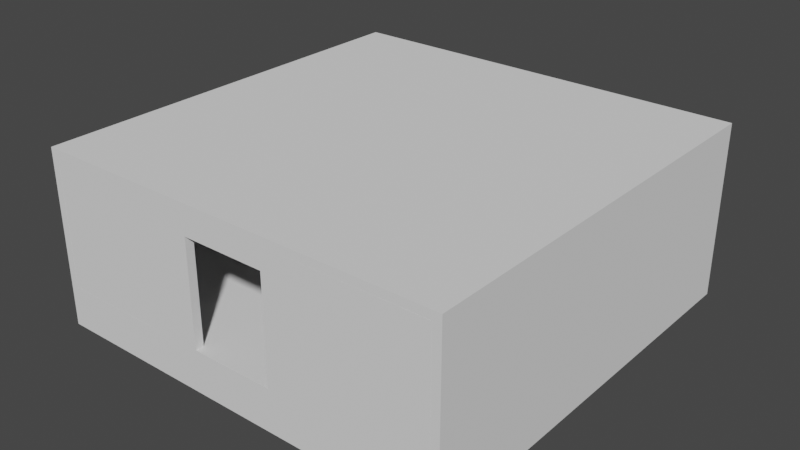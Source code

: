 # Source: Module_Room_2_Way.blend  (saved by Blender 2.92.15; exported with 4.5.12 LTS)
import bpy
from mathutils import Matrix  # noqa: F401  (used for matrix-valued properties, if any)

bpy.ops.wm.read_factory_settings(use_empty=True)
scene = bpy.context.scene
scene.name = 'Scene'

# ---- world
world_world = bpy.data.worlds.new('World'); scene.world = world_world
world_world.use_nodes = True; world_world.node_tree.nodes.clear()
_N = world_world.node_tree.nodes; _L = world_world.node_tree.links
n0 = _N.new('ShaderNodeOutputWorld'); n0.name = 'World Output'; n0.location = (300, 300)
n1 = _N.new('ShaderNodeBackground'); n1.name = 'Background'; n1.location = (10, 300)
n1.inputs[0].default_value = (0.05088, 0.05088, 0.05088, 1.0)
_L.new(n1.outputs[0], n0.inputs[0])
n0.is_active_output = True
world_world.color = (0.05088, 0.05088, 0.05088)
world_world.use_sun_shadow = False
world_world.sun_shadow_jitter_overblur = 0.0

# ---- meshes
me_cube = bpy.data.meshes.new('Cube')
me_cube.from_pydata([(-1.0, -1.0, -1.0), (-1.0, -1.0, 1.0), (-1.0, 1.0, -1.0), (-1.0, 1.0, 1.0), (1.0, -1.0, -1.0), (1.0, -1.0, 1.0), (1.0, 1.0, -1.0), (1.0, 1.0, 1.0)], [], [(0, 1, 3, 2), (2, 3, 7, 6), (6, 7, 5, 4), (4, 5, 1, 0), (2, 6, 4, 0), (7, 3, 1, 5)])
_uv = me_cube.uv_layers.new(name='UVMap')
_uv.uv.foreach_set('vector', [0.375, 0.0, 0.625, 0.0, 0.625, 0.25, 0.375, 0.25, 0.375, 0.25, 0.625, 0.25, 0.625, 0.5, 0.375, 0.5, 0.375, 0.5, 0.625, 0.5, 0.625, 0.75, 0.375, 0.75, 0.375, 0.75, 0.625, 0.75, 0.625, 1.0, 0.375, 1.0, 0.125, 0.5, 0.375, 0.5, 0.375, 0.75, 0.125, 0.75, 0.625, 0.5, 0.875, 0.5, 0.875, 0.75, 0.625, 0.75])
me_cube.use_remesh_fix_poles = True
me_cube.use_remesh_preserve_attributes = False
me_cube.use_mirror_vertex_groups = False
me_cube.update()
me_cube_007 = bpy.data.meshes.new('Cube.007')
me_cube_007.from_pydata([(-1.0, -1.0, -1.0), (-1.0, -1.0, 1.0), (-1.0, 1.0, -1.0), (-1.0, 1.0, 1.0), (1.0, -1.0, -1.0), (1.0, -1.0, 1.0), (1.0, 1.0, -1.0), (1.0, 1.0, 1.0), (-1.0, 0.2, -1.0), (-1.0, 0.2, 1.0), (1.0, 0.2, -1.0), (1.0, 0.2, 1.0), (-1.0, -0.2, -1.0), (1.0, -0.2, 1.0), (-1.0, -0.2, 1.0), (1.0, -0.2, -1.0), (-1.0, -1.0, 0.6667), (-1.0, 1.0, 0.6667), (1.0, 1.0, 0.6667), (1.0, -1.0, 0.6667), (1.0, 0.2, 0.6667), (-1.0, 0.2, 0.6667), (-1.0, -0.2, 0.6667), (1.0, -0.2, 0.6667)], [], [(21, 9, 3, 17), (17, 3, 7, 18), (23, 13, 5, 19), (19, 5, 1, 16), (12, 15, 4, 0), (13, 14, 1, 5), (7, 3, 9, 11), (2, 6, 10, 8), (18, 7, 11, 20), (22, 14, 9, 21), (16, 1, 14, 22), (11, 9, 14, 13), (10, 8, 21, 20), (20, 11, 13, 23), (0, 16, 22, 12), (6, 18, 20, 10), (4, 19, 16, 0), (15, 23, 19, 4), (2, 17, 18, 6), (8, 21, 17, 2), (21, 20, 23, 22), (15, 12, 22, 23), (23, 15, 10, 20), (22, 12, 8, 21)])
_uv = me_cube_007.uv_layers.new(name='UVMap')
_uv.uv.foreach_set('vector', [0.5804, 0.1909, 0.625, 0.1909, 0.625, 0.25, 0.5804, 0.25, 0.5804, 0.25, 0.625, 0.25, 0.625, 0.5, 0.5804, 0.5, 0.5804, 0.6546, 0.625, 0.6546, 0.625, 0.75, 0.5804, 0.75, 0.5804, 0.75, 0.625, 0.75, 0.625, 1.0, 0.5804, 1.0, 0.125, 0.6546, 0.375, 0.6546, 0.375, 0.75, 0.125, 0.75, 0.625, 0.6546, 0.875, 0.6546, 0.875, 0.75, 0.625, 0.75, 0.625, 0.5, 0.875, 0.5, 0.875, 0.5591, 0.625, 0.5591, 0.125, 0.5, 0.375, 0.5, 0.375, 0.5591, 0.125, 0.5591, 0.5804, 0.5, 0.625, 0.5, 0.625, 0.5591, 0.5804, 0.5591, 0.5804, 0.09545, 0.625, 0.09545, 0.625, 0.1909, 0.5804, 0.1909, 0.5804, 0.0, 0.625, 0.0, 0.625, 0.09545, 0.5804, 0.09545, 0.625, 0.5591, 0.875, 0.5591, 0.875, 0.6546, 0.625, 0.6546, 0.375, 0.5591, 0.125, 0.5591, 0.0, 0.0, 0.5804, 0.5591, 0.5804, 0.5591, 0.625, 0.5591, 0.625, 0.6546, 0.5804, 0.6546, 0.375, 0.0, 0.5804, 0.0, 0.5804, 0.09545, 0.375, 0.09545, 0.375, 0.5, 0.5804, 0.5, 0.5804, 0.5591, 0.375, 0.5591, 0.375, 0.75, 0.5804, 0.75, 0.5804, 1.0, 0.375, 1.0, 0.375, 0.6546, 0.5804, 0.6546, 0.5804, 0.75, 0.375, 0.75, 0.375, 0.25, 0.5804, 0.25, 0.5804, 0.5, 0.375, 0.5, 0.375, 0.1909, 0.5804, 0.1909, 0.5804, 0.25, 0.375, 0.25, 0.5804, 0.1909, 0.5804, 0.5591, 0.0, 0.0, 0.5804, 0.09545, 0.375, 0.6546, 0.125, 0.6546, 0.5804, 0.09545, 0.0, 0.0, 0.5804, 0.6546, 0.375, 0.6546, 0.375, 0.5591, 0.5804, 0.5591, 0.5804, 0.09545, 0.375, 0.09545, 0.125, 0.5591, 0.0, 0.0])
me_cube_007.use_remesh_fix_poles = True
me_cube_007.use_remesh_preserve_attributes = False
me_cube_007.use_mirror_vertex_groups = False
me_cube_007.update()
me_cube_008 = bpy.data.meshes.new('Cube.008')
me_cube_008.from_pydata([(-1.0, -1.0, -1.0), (-1.0, -1.0, 1.0), (-1.0, 1.0, -1.0), (-1.0, 1.0, 1.0), (1.0, -1.0, -1.0), (1.0, -1.0, 1.0), (1.0, 1.0, -1.0), (1.0, 1.0, 1.0), (-1.0, -0.2, -1.0), (-1.0, -0.2, 1.0), (1.0, -0.2, -1.0), (1.0, -0.2, 1.0), (-1.0, 0.2, 1.0), (1.0, 0.2, -1.0), (-1.0, 0.2, -1.0), (1.0, 0.2, 1.0), (-1.0, -1.0, 0.6667), (-1.0, 1.0, 0.6667), (1.0, 1.0, 0.6667), (1.0, -1.0, 0.6667), (1.0, -0.2, 0.6667), (-1.0, -0.2, 0.6667), (1.0, 0.2, 0.6667), (-1.0, 0.2, 0.6667), (1.0, -0.2, 0.6667), (1.0, -0.2, -1.0), (1.0, 0.2, -1.0), (1.0, 0.2, 0.6667)], [(21, 24), (25, 8), (23, 27), (26, 14)], [(23, 12, 3, 17), (17, 3, 7, 18), (20, 11, 5, 19), (19, 5, 1, 16), (8, 10, 4, 0), (11, 9, 1, 5), (15, 12, 9, 11), (22, 15, 11, 20), (16, 1, 9, 21), (18, 7, 15, 22), (2, 6, 13, 14), (7, 3, 12, 15), (21, 9, 12, 23), (6, 18, 22, 13), (0, 16, 21, 8), (22, 20, 24, 27), (4, 19, 16, 0), (10, 20, 19, 4), (2, 17, 18, 6), (14, 23, 17, 2), (13, 22, 27, 26), (20, 10, 25, 24), (21, 8, 14, 23), (24, 25, 26, 27)])
_uv = me_cube_008.uv_layers.new(name='UVMap')
_uv.uv.foreach_set('vector', [0.4832, 0.1503, 0.625, 0.1503, 0.625, 0.25, 0.4832, 0.25, 0.4832, 0.25, 0.625, 0.25, 0.625, 0.5, 0.4832, 0.5, 0.4832, 0.6498, 0.625, 0.6498, 0.625, 0.75, 0.4832, 0.75, 0.4832, 0.75, 0.625, 0.75, 0.625, 1.0, 0.4832, 1.0, 0.125, 0.6498, 0.375, 0.6498, 0.375, 0.75, 0.125, 0.75, 0.625, 0.6498, 0.875, 0.6498, 0.875, 0.75, 0.625, 0.75, 0.625, 0.5997, 0.875, 0.5997, 0.875, 0.6498, 0.625, 0.6498, 0.4832, 0.5997, 0.625, 0.5997, 0.625, 0.6498, 0.4832, 0.6498, 0.4832, 0.0, 0.625, 0.0, 0.625, 0.1002, 0.4832, 0.1002, 0.4832, 0.5, 0.625, 0.5, 0.625, 0.5997, 0.4832, 0.5997, 0.125, 0.5, 0.375, 0.5, 0.375, 0.5997, 0.125, 0.5997, 0.625, 0.5, 0.875, 0.5, 0.875, 0.5997, 0.625, 0.5997, 0.4832, 0.1002, 0.625, 0.1002, 0.625, 0.1503, 0.4832, 0.1503, 0.375, 0.5, 0.4832, 0.5, 0.4832, 0.5997, 0.375, 0.5997, 0.375, 0.0, 0.4832, 0.0, 0.4832, 0.1002, 0.375, 0.1002, 0.4832, 0.5997, 0.4832, 0.6498, 0.4832, 0.6498, 0.4832, 0.5997, 0.375, 0.75, 0.4832, 0.75, 0.4832, 1.0, 0.375, 1.0, 0.375, 0.6498, 0.4832, 0.6498, 0.4832, 0.75, 0.375, 0.75, 0.375, 0.25, 0.4832, 0.25, 0.4832, 0.5, 0.375, 0.5, 0.375, 0.1503, 0.4832, 0.1503, 0.4832, 0.25, 0.375, 0.25, 0.375, 0.5997, 0.4832, 0.5997, 0.4832, 0.5997, 0.375, 0.5997, 0.4832, 0.6498, 0.375, 0.6498, 0.375, 0.6498, 0.4832, 0.6498, 0.4832, 0.1002, 0.375, 0.1002, 0.375, 0.1503, 0.4832, 0.1503, 0.4832, 0.6498, 0.375, 0.6498, 0.375, 0.5997, 0.4832, 0.5997])
me_cube_008.use_remesh_fix_poles = True
me_cube_008.use_remesh_preserve_attributes = False
me_cube_008.use_mirror_vertex_groups = False
me_cube_008.update()
me_cube_009 = bpy.data.meshes.new('Cube.009')
me_cube_009.from_pydata([(-1.0, -1.0, -1.0), (-1.0, -1.0, 1.0), (-1.0, 1.0, -1.0), (-1.0, 1.0, 1.0), (1.0, -1.0, -1.0), (1.0, -1.0, 1.0), (1.0, 1.0, -1.0), (1.0, 1.0, 1.0), (-1.0, -0.2083, -1.0), (-1.0, -0.2083, 1.0), (1.0, -0.2083, -1.0), (1.0, -0.2083, 1.0), (-1.0, 0.2083, 1.0), (1.0, 0.2083, -1.0), (-1.0, 0.2083, -1.0), (1.0, 0.2083, 1.0), (-1.0, -1.0, 0.6667), (-1.0, 1.0, 0.6667), (1.0, 1.0, 0.6667), (1.0, -1.0, 0.6667), (1.0, -0.2083, 0.6667), (-1.0, -0.2083, 0.6667), (1.0, 0.2083, 0.6667), (-1.0, 0.2083, 0.6667)], [], [(23, 12, 3, 17), (17, 3, 7, 18), (20, 11, 5, 19), (19, 5, 1, 16), (8, 10, 4, 0), (11, 9, 1, 5), (15, 12, 9, 11), (22, 15, 11, 20), (16, 1, 9, 21), (18, 7, 15, 22), (2, 6, 13, 14), (7, 3, 12, 15), (21, 9, 12, 23), (10, 8, 21, 20), (6, 18, 22, 13), (0, 16, 21, 8), (4, 19, 16, 0), (10, 20, 19, 4), (2, 17, 18, 6), (14, 23, 17, 2), (23, 22, 20, 21), (13, 14, 23, 22)])
_uv = me_cube_009.uv_layers.new(name='UVMap')
_uv.uv.foreach_set('vector', [0.6029, 0.1595, 0.625, 0.1595, 0.625, 0.25, 0.6029, 0.25, 0.6029, 0.25, 0.625, 0.25, 0.625, 0.5, 0.6029, 0.5, 0.6029, 0.6652, 0.625, 0.6652, 0.625, 0.75, 0.6029, 0.75, 0.6029, 0.75, 0.625, 0.75, 0.625, 1.0, 0.6029, 1.0, 0.125, 0.6652, 0.375, 0.6652, 0.375, 0.75, 0.125, 0.75, 0.625, 0.6652, 0.875, 0.6652, 0.875, 0.75, 0.625, 0.75, 0.625, 0.5905, 0.875, 0.5905, 0.875, 0.6652, 0.625, 0.6652, 0.6029, 0.5905, 0.625, 0.5905, 0.625, 0.6652, 0.6029, 0.6652, 0.6029, 0.0, 0.625, 0.0, 0.625, 0.08476, 0.6029, 0.08476, 0.6029, 0.5, 0.625, 0.5, 0.625, 0.5905, 0.6029, 0.5905, 0.125, 0.5, 0.375, 0.5, 0.375, 0.5905, 0.125, 0.5905, 0.625, 0.5, 0.875, 0.5, 0.875, 0.5905, 0.625, 0.5905, 0.6029, 0.08476, 0.625, 0.08476, 0.625, 0.1595, 0.6029, 0.1595, 0.375, 0.6652, 0.125, 0.6652, 0.0, 0.0, 0.6029, 0.6652, 0.375, 0.5, 0.6029, 0.5, 0.6029, 0.5905, 0.375, 0.5905, 0.375, 0.0, 0.6029, 0.0, 0.6029, 0.08476, 0.375, 0.08476, 0.375, 0.75, 0.6029, 0.75, 0.6029, 1.0, 0.375, 1.0, 0.375, 0.6652, 0.6029, 0.6652, 0.6029, 0.75, 0.375, 0.75, 0.375, 0.25, 0.6029, 0.25, 0.6029, 0.5, 0.375, 0.5, 0.375, 0.1595, 0.6029, 0.1595, 0.6029, 0.25, 0.375, 0.25, 0.6029, 0.1595, 0.6029, 0.5905, 0.6029, 0.6652, 0.0, 0.0, 0.375, 0.5905, 0.125, 0.5905, 0.6029, 0.1595, 0.6029, 0.5905])
me_cube_009.use_remesh_fix_poles = True
me_cube_009.use_remesh_preserve_attributes = False
me_cube_009.use_mirror_vertex_groups = False
me_cube_009.update()
me_cube_010 = bpy.data.meshes.new('Cube.010')
me_cube_010.from_pydata([(-1.0, -1.0, -1.0), (-1.0, -1.0, 1.0), (-1.0, 1.0, -1.0), (-1.0, 1.0, 1.0), (1.0, -1.0, -1.0), (1.0, -1.0, 1.0), (1.0, 1.0, -1.0), (1.0, 1.0, 1.0), (-1.0, -0.2083, -1.0), (-1.0, -0.2083, 1.0), (1.0, -0.2083, -1.0), (1.0, -0.2083, 1.0), (-1.0, 0.2083, 1.0), (1.0, 0.2083, -1.0), (-1.0, 0.2083, -1.0), (1.0, 0.2083, 1.0), (-1.0, -1.0, 0.6667), (-1.0, 1.0, 0.6667), (1.0, 1.0, 0.6667), (1.0, -1.0, 0.6667), (1.0, -0.2083, 0.6667), (-1.0, -0.2083, 0.6667), (1.0, 0.2083, 0.6667), (-1.0, 0.2083, 0.6667)], [], [(23, 12, 3, 17), (17, 3, 7, 18), (20, 11, 5, 19), (19, 5, 1, 16), (8, 10, 4, 0), (11, 9, 1, 5), (15, 12, 9, 11), (22, 15, 11, 20), (16, 1, 9, 21), (18, 7, 15, 22), (2, 6, 13, 14), (7, 3, 12, 15), (21, 9, 12, 23), (6, 18, 22, 13), (0, 16, 21, 8), (10, 8, 21, 20), (4, 19, 16, 0), (10, 20, 19, 4), (2, 17, 18, 6), (14, 23, 17, 2), (23, 22, 20, 21), (13, 22, 23, 14), (22, 13, 14, 23)])
_uv = me_cube_010.uv_layers.new(name='UVMap')
_uv.uv.foreach_set('vector', [0.5826, 0.1527, 0.625, 0.1527, 0.625, 0.25, 0.5826, 0.25, 0.5826, 0.25, 0.625, 0.25, 0.625, 0.5, 0.5826, 0.5, 0.5826, 0.6597, 0.625, 0.6597, 0.625, 0.75, 0.5826, 0.75, 0.5826, 0.75, 0.625, 0.75, 0.625, 1.0, 0.5826, 1.0, 0.125, 0.6597, 0.375, 0.6597, 0.375, 0.75, 0.125, 0.75, 0.625, 0.6597, 0.875, 0.6597, 0.875, 0.75, 0.625, 0.75, 0.625, 0.5973, 0.875, 0.5973, 0.875, 0.6597, 0.625, 0.6597, 0.5826, 0.5973, 0.625, 0.5973, 0.625, 0.6597, 0.5826, 0.6597, 0.5826, 0.0, 0.625, 0.0, 0.625, 0.09031, 0.5826, 0.09031, 0.5826, 0.5, 0.625, 0.5, 0.625, 0.5973, 0.5826, 0.5973, 0.125, 0.5, 0.375, 0.5, 0.375, 0.5973, 0.125, 0.5973, 0.625, 0.5, 0.875, 0.5, 0.875, 0.5973, 0.625, 0.5973, 0.5826, 0.09031, 0.625, 0.09031, 0.625, 0.1527, 0.5826, 0.1527, 0.375, 0.5, 0.5826, 0.5, 0.5826, 0.5973, 0.375, 0.5973, 0.375, 0.0, 0.5826, 0.0, 0.5826, 0.09031, 0.375, 0.09031, 0.375, 0.6597, 0.125, 0.6597, 0.0, 0.0, 0.5826, 0.6597, 0.375, 0.75, 0.5826, 0.75, 0.5826, 1.0, 0.375, 1.0, 0.375, 0.6597, 0.5826, 0.6597, 0.5826, 0.75, 0.375, 0.75, 0.375, 0.25, 0.5826, 0.25, 0.5826, 0.5, 0.375, 0.5, 0.375, 0.1527, 0.5826, 0.1527, 0.5826, 0.25, 0.375, 0.25, 0.5826, 0.1527, 0.5826, 0.5973, 0.5826, 0.6597, 0.0, 0.0, 0.375, 0.5973, 0.5826, 0.5973, 0.5826, 0.1527, 0.375, 0.1527, 0.5826, 0.5973, 0.375, 0.5973, 0.375, 0.1527, 0.5826, 0.1527])
me_cube_010.use_remesh_fix_poles = True
me_cube_010.use_remesh_preserve_attributes = False
me_cube_010.use_mirror_vertex_groups = False
me_cube_010.update()
me_cube_011 = bpy.data.meshes.new('Cube.011')
me_cube_011.from_pydata([(-1.0, -1.0, -1.0), (-1.0, -1.0, 1.0), (-1.0, 1.0, -1.0), (-1.0, 1.0, 1.0), (1.0, -1.0, -1.0), (1.0, -1.0, 1.0), (1.0, 1.0, -1.0), (1.0, 1.0, 1.0)], [], [(0, 1, 3, 2), (2, 3, 7, 6), (6, 7, 5, 4), (4, 5, 1, 0), (2, 6, 4, 0), (7, 3, 1, 5)])
_uv = me_cube_011.uv_layers.new(name='UVMap')
_uv.uv.foreach_set('vector', [0.375, 0.0, 0.625, 0.0, 0.625, 0.25, 0.375, 0.25, 0.375, 0.25, 0.625, 0.25, 0.625, 0.5, 0.375, 0.5, 0.375, 0.5, 0.625, 0.5, 0.625, 0.75, 0.375, 0.75, 0.375, 0.75, 0.625, 0.75, 0.625, 1.0, 0.375, 1.0, 0.125, 0.5, 0.375, 0.5, 0.375, 0.75, 0.125, 0.75, 0.625, 0.5, 0.875, 0.5, 0.875, 0.75, 0.625, 0.75])
me_cube_011.use_remesh_fix_poles = True
me_cube_011.use_remesh_preserve_attributes = False
me_cube_011.use_mirror_vertex_groups = False
me_cube_011.update()

# ---- objects
ob_floor = bpy.data.objects.new('Floor', me_cube)
ob_wall_south = bpy.data.objects.new('Wall_South', me_cube_007)
ob_wall_north = bpy.data.objects.new('Wall_North', me_cube_008)
ob_wall_east = bpy.data.objects.new('Wall_East', me_cube_009)
ob_wall_west = bpy.data.objects.new('Wall_West', me_cube_010)
ob_ceiling = bpy.data.objects.new('Ceiling', me_cube_011)

# ---- transforms, parenting, visibility, modifiers, constraints
ob_floor.location = (5.0, 5.0, -0.5)
ob_floor.scale = (5.0, 5.0, 0.5)
ob_floor.lineart.crease_threshold = 0.0
ob_wall_south.location = (0.1, 5.0, 1.5)
ob_wall_south.scale = (0.1, 5.0, 1.5)
ob_wall_south.lineart.crease_threshold = 0.0
ob_wall_north.location = (9.9, 5.0, 1.5)
ob_wall_north.scale = (0.1, 5.0, 1.5)
ob_wall_north.lineart.crease_threshold = 0.0
ob_wall_east.location = (5.0, 0.1, 1.5)
ob_wall_east.rotation_euler = (0.0, -0.0, -1.571)
ob_wall_east.scale = (0.1, 4.8, 1.5)
ob_wall_east.lineart.crease_threshold = 0.0
ob_wall_west.location = (5.0, 9.9, 1.5)
ob_wall_west.rotation_euler = (0.0, -0.0, -1.571)
ob_wall_west.scale = (0.1, 4.8, 1.5)
ob_wall_west.lineart.crease_threshold = 0.0
ob_ceiling.location = (5.0, 5.0, 3.1)
ob_ceiling.scale = (5.0, 5.0, 0.1)
ob_ceiling.lineart.crease_threshold = 0.0

# ---- collection membership
scene.collection.objects.link(ob_floor)
scene.collection.objects.link(ob_wall_south)
scene.collection.objects.link(ob_wall_north)
scene.collection.objects.link(ob_wall_east)
scene.collection.objects.link(ob_wall_west)
scene.collection.objects.link(ob_ceiling)

# ---- scene / render settings (as saved in the file)
scene.frame_start = 1; scene.frame_end = 250; scene.frame_set(0)
scene.render.engine = 'BLENDER_EEVEE_NEXT'
scene.cycles.use_denoising = False
scene.cycles.samples = 128
scene.cycles.sampling_pattern = 'TABULATED_SOBOL'
scene.cycles.use_adaptive_sampling = False
scene.cycles.use_light_tree = False
scene.view_settings.view_transform = 'Filmic'
bpy.context.view_layer.update()

# ---- added for rendering (the .blend has no active camera and no usable light): camera, sun
cam_auto = bpy.data.cameras.new('AutoCamera')
cam_auto.lens = 50.0
cam_auto.sensor_width = 36.0
cam_auto.clip_end = 1000.0
ob_auto_camera = bpy.data.objects.new('AutoCamera', cam_auto)
scene.collection.objects.link(ob_auto_camera)
ob_auto_camera.location = (18.6495, -11.3794, 12.0196)
ob_auto_camera.rotation_euler = (1.09748, -7.21219e-08, 0.694738)
scene.camera = ob_auto_camera
light_auto_sun = bpy.data.lights.new('AutoSun', 'SUN')
light_auto_sun.energy = 3.0
light_auto_sun.angle = 0.0523599
ob_auto_sun = bpy.data.objects.new('AutoSun', light_auto_sun)
scene.collection.objects.link(ob_auto_sun)
ob_auto_sun.rotation_euler = (0.872665, 0.174533, 0.523599)
bpy.context.view_layer.update()
